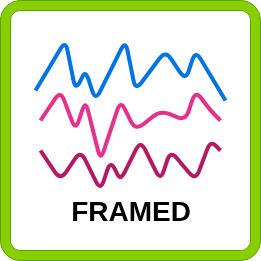

The diagram above was exported from draw.io. Its source (the exported page's mxGraphModel, read from the mxfile embedded in the PNG):
<mxGraphModel dx="2000" dy="1235" grid="1" gridSize="10" guides="1" tooltips="1" connect="1" arrows="1" fold="1" page="1" pageScale="1" pageWidth="850" pageHeight="1100" math="0" shadow="0">
  <root>
    <mxCell id="0" />
    <mxCell id="1" parent="0" />
    <mxCell id="2" value="" style="verticalLabelPosition=bottom;verticalAlign=top;html=1;shape=mxgraph.basic.rounded_frame;dx=10;whiteSpace=wrap;fillColor=#89CE00;strokeColor=#5BA300;" vertex="1" parent="1">
      <mxGeometry x="140" y="210" width="260" height="260" as="geometry" />
    </mxCell>
    <mxCell id="3" value="" style="endArrow=none;html=1;rounded=1;curved=0;startSize=6;strokeWidth=4;fillColor=#ffe6cc;strokeColor=#0073E6;" edge="1" parent="1">
      <mxGeometry width="50" height="50" relative="1" as="geometry">
        <mxPoint x="175" y="300" as="sourcePoint" />
        <mxPoint x="365" y="310" as="targetPoint" />
        <Array as="points">
          <mxPoint x="205" y="250" />
          <mxPoint x="215" y="300" />
          <mxPoint x="225" y="280" />
          <mxPoint x="235" y="310" />
          <mxPoint x="265" y="250" />
          <mxPoint x="275" y="300" />
          <mxPoint x="305" y="260" />
          <mxPoint x="325" y="290" />
          <mxPoint x="335" y="260" />
        </Array>
      </mxGeometry>
    </mxCell>
    <mxCell id="4" value="" style="endArrow=none;html=1;rounded=1;curved=0;startSize=6;strokeWidth=4;strokeColor=#E6308A;" edge="1" parent="1">
      <mxGeometry width="50" height="50" relative="1" as="geometry">
        <mxPoint x="180" y="330" as="sourcePoint" />
        <mxPoint x="360" y="330" as="targetPoint" />
        <Array as="points">
          <mxPoint x="200" y="300" />
          <mxPoint x="215" y="340" />
          <mxPoint x="225" y="310" />
          <mxPoint x="240" y="370" />
          <mxPoint x="260" y="310" />
          <mxPoint x="275" y="340" />
          <mxPoint x="300" y="320" />
          <mxPoint x="325" y="330" />
          <mxPoint x="335" y="300" />
          <mxPoint x="350" y="320" />
        </Array>
      </mxGeometry>
    </mxCell>
    <mxCell id="5" value="FRAMED" style="text;html=1;fontSize=28;fontStyle=1;verticalAlign=middle;align=center;" vertex="1" parent="1">
      <mxGeometry x="220" y="400" width="100" height="40" as="geometry" />
    </mxCell>
    <mxCell id="6" value="" style="endArrow=none;html=1;rounded=1;curved=0;startSize=6;strokeWidth=4;strokeColor=#B51963;" edge="1" parent="1">
      <mxGeometry width="50" height="50" relative="1" as="geometry">
        <mxPoint x="180" y="360" as="sourcePoint" />
        <mxPoint x="360" y="360" as="targetPoint" />
        <Array as="points">
          <mxPoint x="200" y="390" />
          <mxPoint x="220" y="360" />
          <mxPoint x="240" y="400" />
          <mxPoint x="250" y="370" />
          <mxPoint x="260" y="390" />
          <mxPoint x="280" y="350" />
          <mxPoint x="300" y="390" />
          <mxPoint x="310" y="360" />
          <mxPoint x="335" y="390" />
          <mxPoint x="350" y="350" />
        </Array>
      </mxGeometry>
    </mxCell>
  </root>
</mxGraphModel>